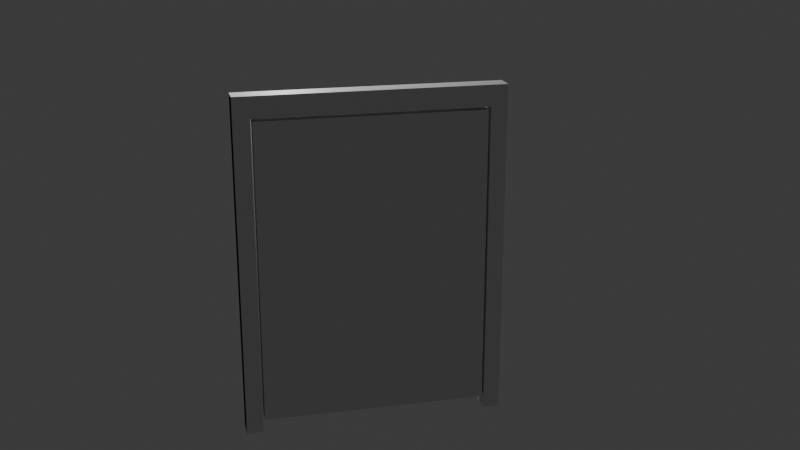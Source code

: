 # Source: Door.blend  (saved by Blender 4.0.36; exported with 4.5.12 LTS)
import bpy
from mathutils import Matrix  # noqa: F401  (used for matrix-valued properties, if any)

bpy.ops.wm.read_factory_settings(use_empty=True)
scene = bpy.context.scene
scene.name = 'Scene'

# ---- collections
col_collection = bpy.data.collections.new('Collection'); scene.collection.children.link(col_collection)

# ---- materials (node trees are filled in below, after node groups)
mat_material = bpy.data.materials.new('Material')
mat_material.alpha_threshold = 0.0
mat_material.use_transparent_shadow = False
mat_material.roughness = 0.5
mat_material.line_color = (0.0, 0.0, 0.0, 1.0)

# ---- material node trees
mat_material.use_nodes = True; mat_material.node_tree.nodes.clear()
_N = mat_material.node_tree.nodes; _L = mat_material.node_tree.links
n0 = _N.new('ShaderNodeOutputMaterial'); n0.name = 'Material Output'; n0.location = (300, 300)
n1 = _N.new('ShaderNodeBsdfPrincipled'); n1.name = 'Principled BSDF'; n1.location = (10, 300)
n1.inputs[3].default_value = 1.45
_L.new(n1.outputs[0], n0.inputs[0])
n0.is_active_output = True

# ---- world
world_world = bpy.data.worlds.new('World'); scene.world = world_world
world_world.use_nodes = True; world_world.node_tree.nodes.clear()
_N = world_world.node_tree.nodes; _L = world_world.node_tree.links
n0 = _N.new('ShaderNodeOutputWorld'); n0.name = 'World Output'; n0.location = (300, 300)
n1 = _N.new('ShaderNodeBackground'); n1.name = 'Background'; n1.location = (10, 300)
n1.inputs[0].default_value = (0.05088, 0.05088, 0.05088, 1.0)
_L.new(n1.outputs[0], n0.inputs[0])
n0.is_active_output = True
world_world.color = (0.05088, 0.05088, 0.05088)
world_world.use_sun_shadow = False
world_world.sun_shadow_jitter_overblur = 0.0

# ---- cameras
cam_camera = bpy.data.cameras.new('Camera')
cam_camera.clip_end = 100.0
cam_camera.ortho_scale = 7.314

# ---- lights
light_light = bpy.data.lights.new('Light', 'POINT')
light_light.transmission_factor = 0.0
light_light.use_soft_falloff = False
light_light.energy = 1000.0
light_light.shadow_soft_size = 0.1
light_light.shadow_maximum_resolution = 0.006
light_light.use_absolute_resolution = True

# ---- meshes
me_cube = bpy.data.meshes.new('Cube')
me_cube.from_pydata([(1.0, 1.0, 1.022), (1.0, 1.0, -0.9782), (1.0, -1.0, 1.022), (1.0, -1.0, -0.9782), (-1.0, 1.0, 1.022), (-1.0, 1.0, -0.9782), (-1.0, -1.0, 1.022), (-1.0, -1.0, -0.9782), (-1.0, -0.875, -0.9782), (-1.0, -1.0, 0.8968), (1.0, 0.875, -0.9782), (-1.0, 0.875, -0.9782), (1.0, 1.0, 0.8968), (1.0, -1.0, 0.8968), (-1.0, 1.0, 0.8968), (1.0, -0.875, -0.9782), (-1.0, -0.875, 0.8968), (1.0, 0.875, 0.8968), (1.0, -0.875, 0.8968), (-1.0, 0.875, 0.8968)], [], [(0, 12, 1, 5, 14, 4), (11, 19, 14, 5), (15, 18, 13, 3), (8, 15, 18, 16), (6, 9, 7, 3, 13, 2), (12, 17, 10, 1), (1, 0, 4, 5), (2, 13, 18, 17, 12, 0), (4, 14, 19, 16, 9, 6), (7, 9, 16, 8), (1, 5, 11, 10), (0, 2, 6, 4), (2, 3, 7, 6), (15, 8, 7, 3), (16, 18, 17, 19), (10, 11, 19, 17)])
_uv = me_cube.uv_layers.new(name='UVMap')
_uv.uv.foreach_set('vector', [0.625, 0.5, 0.6094, 0.5, 0.375, 0.5, 0.375, 0.25, 0.6094, 0.25, 0.625, 0.25, 0.375, 0.2344, 0.6094, 0.2344, 0.6094, 0.25, 0.375, 0.25, 0.375, 0.7344, 0.6094, 0.7344, 0.6094, 0.75, 0.375, 0.75, 0.0, 0.0, 0.0, 0.0, 0.0, 0.0, 0.0, 0.0, 0.625, 1.0, 0.6094, 1.0, 0.375, 1.0, 0.375, 0.75, 0.6094, 0.75, 0.625, 0.75, 0.6094, 0.5, 0.6094, 0.5156, 0.375, 0.5156, 0.375, 0.5, 0.375, 0.5, 0.0, 0.0, 0.0, 0.0, 0.375, 0.25, 0.625, 0.75, 0.6094, 0.75, 0.6094, 0.7344, 0.6094, 0.5156, 0.6094, 0.5, 0.625, 0.5, 0.625, 0.25, 0.6094, 0.25, 0.6094, 0.2344, 0.6094, 0.01562, 0.6094, 0.0, 0.625, 0.0, 0.375, 0.0, 0.6094, 0.0, 0.6094, 0.01562, 0.375, 0.01562, 0.375, 0.5, 0.375, 0.25, 0.375, 0.2344, 0.375, 0.5156, 0.625, 0.5, 0.0, 0.0, 0.0, 0.0, 0.625, 0.25, 0.0, 0.0, 0.0, 0.0, 0.0, 0.0, 0.0, 0.0, 0.0, 0.0, 0.0, 0.0, 0.0, 0.0, 0.0, 0.0, 0.0, 0.0, 0.0, 0.0, 0.0, 0.0, 0.0, 0.0, 0.375, 0.5156, 0.375, 0.2344, 0.0, 0.0, 0.0, 0.0])
me_cube.materials.append(mat_material)
me_cube.use_mirror_vertex_groups = False
me_cube.update()
me_cube_001 = bpy.data.meshes.new('Cube.001')
me_cube_001.from_pydata([(-1.0, -1.0, -1.0), (-1.0, -1.0, 1.0), (-1.0, 1.0, -1.0), (-1.0, 1.0, 1.0), (1.0, -1.0, -1.0), (1.0, -1.0, 1.0), (1.0, 1.0, -1.0), (1.0, 1.0, 1.0)], [], [(0, 1, 3, 2), (2, 3, 7, 6), (6, 7, 5, 4), (4, 5, 1, 0), (2, 6, 4, 0), (7, 3, 1, 5)])
_uv = me_cube_001.uv_layers.new(name='UVMap')
_uv.uv.foreach_set('vector', [0.375, 0.0, 0.625, 0.0, 0.625, 0.25, 0.375, 0.25, 0.375, 0.25, 0.625, 0.25, 0.625, 0.5, 0.375, 0.5, 0.375, 0.5, 0.625, 0.5, 0.625, 0.75, 0.375, 0.75, 0.375, 0.75, 0.625, 0.75, 0.625, 1.0, 0.375, 1.0, 0.125, 0.5, 0.375, 0.5, 0.375, 0.75, 0.125, 0.75, 0.625, 0.5, 0.875, 0.5, 0.875, 0.75, 0.625, 0.75])
me_cube_001.update()

# ---- objects
ob_frame = bpy.data.objects.new('Frame', me_cube)
ob_light = bpy.data.objects.new('Light', light_light)
ob_camera = bpy.data.objects.new('Camera', cam_camera)
ob_door = bpy.data.objects.new('Door', me_cube_001)

# ---- transforms, parenting, visibility, modifiers, constraints
ob_frame.location = (3.76e-09, -8.882e-08, 6.145e-07)
ob_frame.scale = (0.184, 2.445, 3.172)
ob_frame.lock_rotations_4d = False
ob_frame.empty_display_type = 'ARROWS'
ob_frame.lineart.crease_threshold = 0.0
ob_light.location = (4.076, 1.005, 5.904)
ob_light.rotation_euler = (0.6503, 0.05522, 1.866)
ob_light.lock_rotations_4d = False
ob_light.empty_display_type = 'ARROWS'
ob_light.color = (0.0, 0.0, 0.0, 0.0)
ob_light.lineart.crease_threshold = 0.0
ob_camera.location = (-18.69, 3.907, 7.097)
ob_camera.rotation_euler = (1.249, 1.143e-06, 4.48)
ob_camera.lock_rotations_4d = False
ob_camera.empty_display_type = 'ARROWS'
ob_camera.color = (0.0, 0.0, 0.0, 0.0)
ob_camera.display_type = 'WIRE'
ob_camera.lineart.crease_threshold = 0.0
ob_door.location = (0.0, 0.0, -0.03318)
ob_door.scale = (0.184, 2.1, 2.828)

# ---- collection membership
col_collection.objects.link(ob_frame)
col_collection.objects.link(ob_light)
col_collection.objects.link(ob_camera)
col_collection.objects.link(ob_door)

# ---- scene / render settings (as saved in the file)
scene.camera = ob_camera
scene.frame_start = 1; scene.frame_end = 250; scene.frame_set(1)
scene.render.engine = 'BLENDER_EEVEE_NEXT'
scene.cycles.sampling_pattern = 'TABULATED_SOBOL'
bpy.context.view_layer.update()
